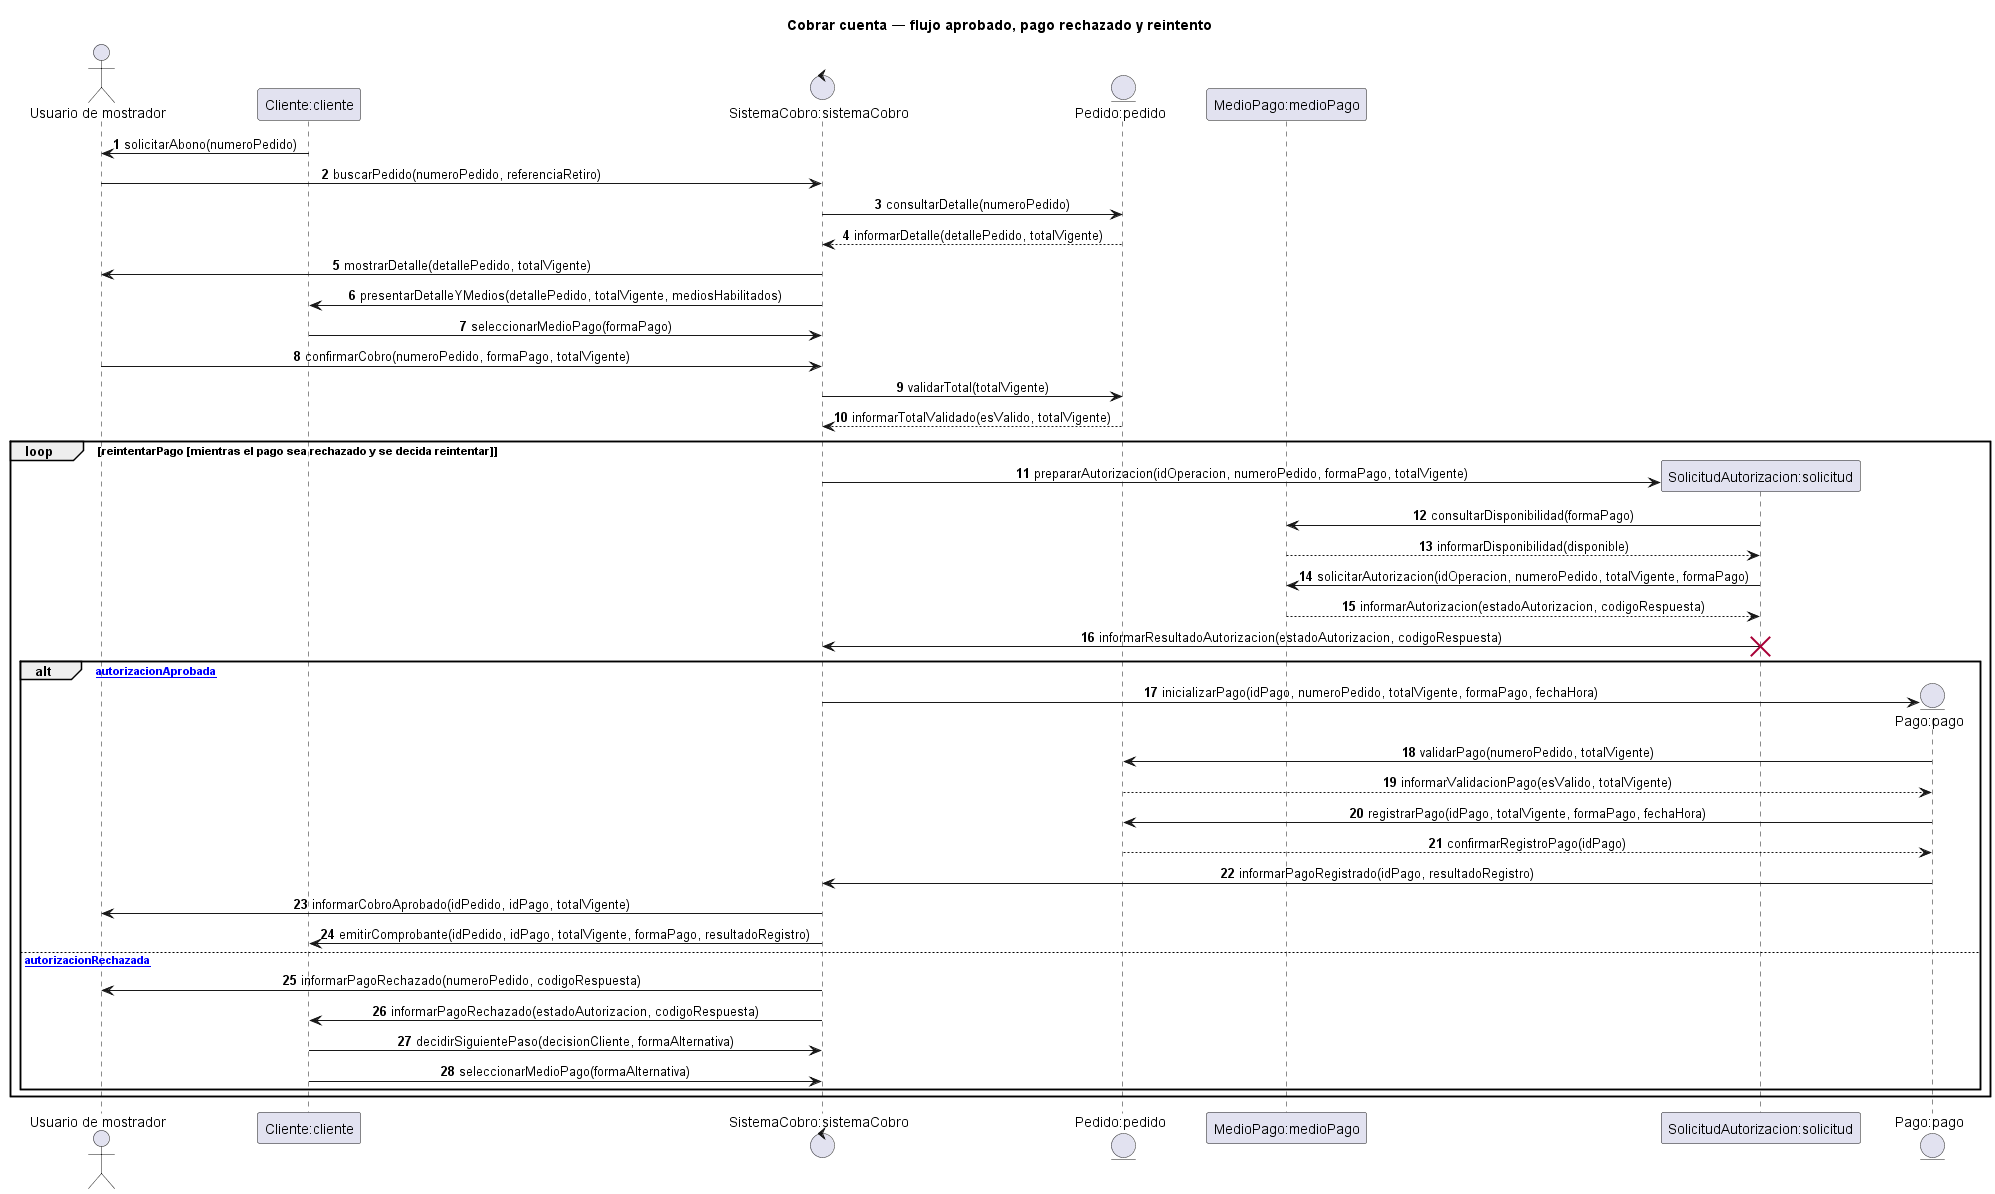

The diagram above was rendered by PlantUML. Its source (embedded in the PNG):
@startuml
title Cobrar cuenta — flujo aprobado, pago rechazado y reintento

autonumber
skinparam sequenceMessageAlign center
skinparam ParticipantPadding 25

actor "Usuario de mostrador" as usuario
participant "Cliente:cliente" as cliente
control "SistemaCobro:sistemaCobro" as sistema
entity "Pedido:pedido" as pedido
participant "MedioPago:medioPago" as medioPago
participant "SolicitudAutorizacion:solicitud" as solicitud
entity "Pago:pago" as pago

cliente -> usuario: solicitarAbono(numeroPedido)
usuario -> sistema: buscarPedido(numeroPedido, referenciaRetiro)
sistema -> pedido: consultarDetalle(numeroPedido)
pedido --> sistema: informarDetalle(detallePedido, totalVigente)
sistema -> usuario: mostrarDetalle(detallePedido, totalVigente)
sistema -> cliente: presentarDetalleYMedios(detallePedido, totalVigente, mediosHabilitados)

cliente -> sistema: seleccionarMedioPago(formaPago)
usuario -> sistema: confirmarCobro(numeroPedido, formaPago, totalVigente)
sistema -> pedido: validarTotal(totalVigente)
pedido --> sistema: informarTotalValidado(esValido, totalVigente)

loop reintentarPago [mientras el pago sea rechazado y se decida reintentar]
    create solicitud
    sistema -> solicitud: prepararAutorizacion(idOperacion, numeroPedido, formaPago, totalVigente)
    solicitud -> medioPago: consultarDisponibilidad(formaPago)
    medioPago --> solicitud: informarDisponibilidad(disponible)
    solicitud -> medioPago: solicitarAutorizacion(idOperacion, numeroPedido, totalVigente, formaPago)
    medioPago --> solicitud: informarAutorizacion(estadoAutorizacion, codigoRespuesta)
    solicitud -> sistema: informarResultadoAutorizacion(estadoAutorizacion, codigoRespuesta)
    destroy solicitud

    alt [autorizacionAprobada]
        create pago
        sistema -> pago: inicializarPago(idPago, numeroPedido, totalVigente, formaPago, fechaHora)
        pago -> pedido: validarPago(numeroPedido, totalVigente)
        pedido --> pago: informarValidacionPago(esValido, totalVigente)
        pago -> pedido: registrarPago(idPago, totalVigente, formaPago, fechaHora)
        pedido --> pago: confirmarRegistroPago(idPago)
        pago -> sistema: informarPagoRegistrado(idPago, resultadoRegistro)
        sistema -> usuario: informarCobroAprobado(idPedido, idPago, totalVigente)
        sistema -> cliente: emitirComprobante(idPedido, idPago, totalVigente, formaPago, resultadoRegistro)
    else [autorizacionRechazada]
        sistema -> usuario: informarPagoRechazado(numeroPedido, codigoRespuesta)
        sistema -> cliente: informarPagoRechazado(estadoAutorizacion, codigoRespuesta)
        cliente -> sistema: decidirSiguientePaso(decisionCliente, formaAlternativa)
        cliente -> sistema: seleccionarMedioPago(formaAlternativa)
    end
end

@enduml